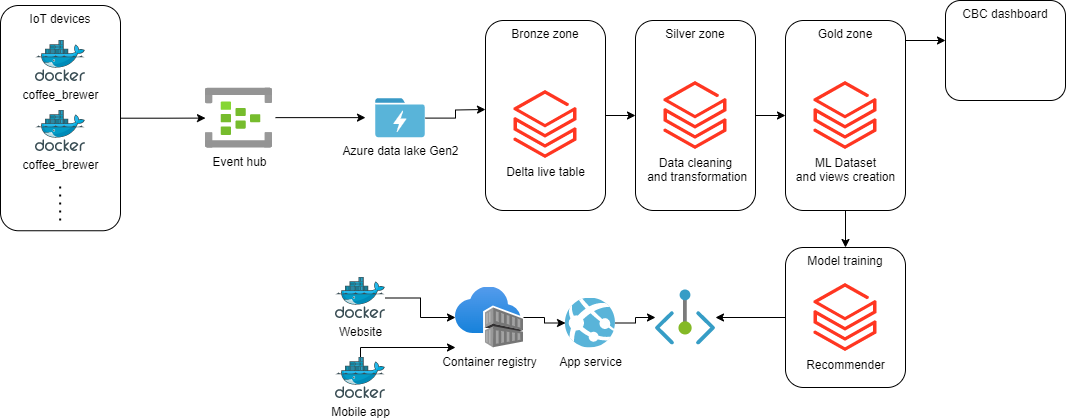

The diagram above was exported from draw.io. Its source (the exported page's mxGraphModel, read from the mxfile embedded in the PNG):
<mxGraphModel dx="1232" dy="1187" grid="1" gridSize="10" guides="1" tooltips="1" connect="1" arrows="1" fold="1" page="1" pageScale="1" pageWidth="1100" pageHeight="850" math="0" shadow="0">
  <root>
    <mxCell id="0" />
    <mxCell id="1" parent="0" />
    <mxCell id="n2WRkdX6mzo2HpQ9c0e5-32" value="" style="edgeStyle=orthogonalEdgeStyle;rounded=0;orthogonalLoop=1;jettySize=auto;html=1;" edge="1" parent="1" source="5aXA0WpUkCFesaCEF2Q--2" target="n2WRkdX6mzo2HpQ9c0e5-8">
      <mxGeometry relative="1" as="geometry" />
    </mxCell>
    <mxCell id="5aXA0WpUkCFesaCEF2Q--2" value="IoT devices" style="rounded=1;whiteSpace=wrap;html=1;verticalAlign=top;" parent="1" vertex="1">
      <mxGeometry x="25" y="15" width="120" height="225.25" as="geometry" />
    </mxCell>
    <mxCell id="5aXA0WpUkCFesaCEF2Q--1" value="coffee_brewer" style="image;sketch=0;aspect=fixed;html=1;points=[];align=center;fontSize=12;image=img/lib/mscae/Docker.svg;" parent="1" vertex="1">
      <mxGeometry x="60" y="50" width="50" height="41" as="geometry" />
    </mxCell>
    <mxCell id="5aXA0WpUkCFesaCEF2Q--4" value="coffee_brewer" style="image;sketch=0;aspect=fixed;html=1;points=[];align=center;fontSize=12;image=img/lib/mscae/Docker.svg;" parent="1" vertex="1">
      <mxGeometry x="60" y="120" width="50" height="41" as="geometry" />
    </mxCell>
    <mxCell id="5aXA0WpUkCFesaCEF2Q--6" value="" style="endArrow=none;dashed=1;html=1;dashPattern=1 3;strokeWidth=2;rounded=0;" parent="1" edge="1">
      <mxGeometry width="50" height="50" relative="1" as="geometry">
        <mxPoint x="84.66" y="230" as="sourcePoint" />
        <mxPoint x="84.66" y="190" as="targetPoint" />
      </mxGeometry>
    </mxCell>
    <mxCell id="n2WRkdX6mzo2HpQ9c0e5-5" value="" style="edgeStyle=orthogonalEdgeStyle;rounded=0;orthogonalLoop=1;jettySize=auto;html=1;entryX=0;entryY=0.5;entryDx=0;entryDy=0;" edge="1" parent="1" source="n2WRkdX6mzo2HpQ9c0e5-6" target="n2WRkdX6mzo2HpQ9c0e5-13">
      <mxGeometry relative="1" as="geometry" />
    </mxCell>
    <mxCell id="n2WRkdX6mzo2HpQ9c0e5-6" value="Bronze zone" style="rounded=1;whiteSpace=wrap;html=1;verticalAlign=top;" vertex="1" parent="1">
      <mxGeometry x="510" y="30" width="120" height="190" as="geometry" />
    </mxCell>
    <mxCell id="n2WRkdX6mzo2HpQ9c0e5-33" value="" style="edgeStyle=orthogonalEdgeStyle;rounded=0;orthogonalLoop=1;jettySize=auto;html=1;" edge="1" parent="1" source="n2WRkdX6mzo2HpQ9c0e5-7">
      <mxGeometry relative="1" as="geometry">
        <mxPoint x="510" y="119" as="targetPoint" />
      </mxGeometry>
    </mxCell>
    <mxCell id="n2WRkdX6mzo2HpQ9c0e5-7" value="Azure data lake Gen2" style="image;sketch=0;aspect=fixed;html=1;points=[];align=center;fontSize=12;image=img/lib/mscae/Data_Lake_Store.svg;" vertex="1" parent="1">
      <mxGeometry x="400" y="108.13" width="50" height="39" as="geometry" />
    </mxCell>
    <mxCell id="n2WRkdX6mzo2HpQ9c0e5-8" value="Event hub" style="image;aspect=fixed;html=1;points=[];align=center;fontSize=12;image=img/lib/azure2/analytics/Event_Hubs.svg;" vertex="1" parent="1">
      <mxGeometry x="230" y="97.63" width="67" height="60" as="geometry" />
    </mxCell>
    <mxCell id="n2WRkdX6mzo2HpQ9c0e5-9" value="Delta live table" style="image;aspect=fixed;html=1;points=[];align=center;fontSize=12;image=img/lib/azure2/analytics/Azure_Databricks.svg;" vertex="1" parent="1">
      <mxGeometry x="538.6" y="100" width="62.8" height="68" as="geometry" />
    </mxCell>
    <mxCell id="n2WRkdX6mzo2HpQ9c0e5-10" value="" style="endArrow=classic;html=1;rounded=0;" edge="1" parent="1">
      <mxGeometry width="50" height="50" relative="1" as="geometry">
        <mxPoint x="300" y="127.13" as="sourcePoint" />
        <mxPoint x="390" y="127.13" as="targetPoint" />
      </mxGeometry>
    </mxCell>
    <mxCell id="n2WRkdX6mzo2HpQ9c0e5-12" value="" style="edgeStyle=orthogonalEdgeStyle;rounded=0;orthogonalLoop=1;jettySize=auto;html=1;" edge="1" parent="1" source="n2WRkdX6mzo2HpQ9c0e5-13" target="n2WRkdX6mzo2HpQ9c0e5-17">
      <mxGeometry relative="1" as="geometry" />
    </mxCell>
    <mxCell id="n2WRkdX6mzo2HpQ9c0e5-13" value="Silver zone" style="rounded=1;whiteSpace=wrap;html=1;verticalAlign=top;" vertex="1" parent="1">
      <mxGeometry x="660" y="30" width="120" height="190" as="geometry" />
    </mxCell>
    <mxCell id="n2WRkdX6mzo2HpQ9c0e5-14" value="Data cleaning&lt;br&gt;&amp;nbsp;and transformation" style="image;aspect=fixed;html=1;points=[];align=center;fontSize=12;image=img/lib/azure2/analytics/Azure_Databricks.svg;" vertex="1" parent="1">
      <mxGeometry x="688.6" y="91" width="62.8" height="68" as="geometry" />
    </mxCell>
    <mxCell id="n2WRkdX6mzo2HpQ9c0e5-15" value="" style="edgeStyle=orthogonalEdgeStyle;rounded=0;orthogonalLoop=1;jettySize=auto;html=1;exitX=0.5;exitY=0;exitDx=0;exitDy=0;" edge="1" parent="1" source="n2WRkdX6mzo2HpQ9c0e5-17" target="n2WRkdX6mzo2HpQ9c0e5-19">
      <mxGeometry relative="1" as="geometry">
        <Array as="points">
          <mxPoint x="910" y="50" />
        </Array>
      </mxGeometry>
    </mxCell>
    <mxCell id="n2WRkdX6mzo2HpQ9c0e5-16" value="" style="edgeStyle=orthogonalEdgeStyle;rounded=0;orthogonalLoop=1;jettySize=auto;html=1;" edge="1" parent="1" source="n2WRkdX6mzo2HpQ9c0e5-17" target="n2WRkdX6mzo2HpQ9c0e5-27">
      <mxGeometry relative="1" as="geometry" />
    </mxCell>
    <mxCell id="n2WRkdX6mzo2HpQ9c0e5-17" value="Gold zone" style="rounded=1;whiteSpace=wrap;html=1;verticalAlign=top;" vertex="1" parent="1">
      <mxGeometry x="810" y="30" width="120" height="190" as="geometry" />
    </mxCell>
    <mxCell id="n2WRkdX6mzo2HpQ9c0e5-18" value="ML Dataset &lt;br&gt;and views creation" style="image;aspect=fixed;html=1;points=[];align=center;fontSize=12;image=img/lib/azure2/analytics/Azure_Databricks.svg;" vertex="1" parent="1">
      <mxGeometry x="838.6" y="91" width="62.8" height="68" as="geometry" />
    </mxCell>
    <mxCell id="n2WRkdX6mzo2HpQ9c0e5-19" value="CBC dashboard" style="rounded=1;whiteSpace=wrap;html=1;verticalAlign=top;" vertex="1" parent="1">
      <mxGeometry x="970" y="10" width="120" height="100" as="geometry" />
    </mxCell>
    <mxCell id="n2WRkdX6mzo2HpQ9c0e5-20" value="" style="edgeStyle=orthogonalEdgeStyle;rounded=0;orthogonalLoop=1;jettySize=auto;html=1;" edge="1" parent="1" source="n2WRkdX6mzo2HpQ9c0e5-21" target="n2WRkdX6mzo2HpQ9c0e5-31">
      <mxGeometry relative="1" as="geometry" />
    </mxCell>
    <mxCell id="n2WRkdX6mzo2HpQ9c0e5-21" value="Container registry" style="image;aspect=fixed;html=1;points=[];align=center;fontSize=12;image=img/lib/azure2/containers/Container_Registries.svg;" vertex="1" parent="1">
      <mxGeometry x="480" y="296.5" width="68" height="61" as="geometry" />
    </mxCell>
    <mxCell id="n2WRkdX6mzo2HpQ9c0e5-22" value="" style="edgeStyle=orthogonalEdgeStyle;rounded=0;orthogonalLoop=1;jettySize=auto;html=1;" edge="1" parent="1" source="n2WRkdX6mzo2HpQ9c0e5-23" target="n2WRkdX6mzo2HpQ9c0e5-21">
      <mxGeometry relative="1" as="geometry" />
    </mxCell>
    <mxCell id="n2WRkdX6mzo2HpQ9c0e5-23" value="Website" style="image;sketch=0;aspect=fixed;html=1;points=[];align=center;fontSize=12;image=img/lib/mscae/Docker.svg;" vertex="1" parent="1">
      <mxGeometry x="360" y="287" width="50" height="41" as="geometry" />
    </mxCell>
    <mxCell id="n2WRkdX6mzo2HpQ9c0e5-24" value="" style="edgeStyle=orthogonalEdgeStyle;rounded=0;orthogonalLoop=1;jettySize=auto;html=1;" edge="1" parent="1" source="n2WRkdX6mzo2HpQ9c0e5-25" target="n2WRkdX6mzo2HpQ9c0e5-21">
      <mxGeometry relative="1" as="geometry">
        <Array as="points">
          <mxPoint x="385" y="357" />
        </Array>
      </mxGeometry>
    </mxCell>
    <mxCell id="n2WRkdX6mzo2HpQ9c0e5-25" value="Mobile app" style="image;sketch=0;aspect=fixed;html=1;points=[];align=center;fontSize=12;image=img/lib/mscae/Docker.svg;" vertex="1" parent="1">
      <mxGeometry x="360" y="367" width="50" height="41" as="geometry" />
    </mxCell>
    <mxCell id="n2WRkdX6mzo2HpQ9c0e5-26" value="" style="edgeStyle=orthogonalEdgeStyle;rounded=0;orthogonalLoop=1;jettySize=auto;html=1;" edge="1" parent="1" source="n2WRkdX6mzo2HpQ9c0e5-27" target="n2WRkdX6mzo2HpQ9c0e5-29">
      <mxGeometry relative="1" as="geometry" />
    </mxCell>
    <mxCell id="n2WRkdX6mzo2HpQ9c0e5-27" value="Model training" style="rounded=1;whiteSpace=wrap;html=1;verticalAlign=top;" vertex="1" parent="1">
      <mxGeometry x="810" y="257" width="120" height="140" as="geometry" />
    </mxCell>
    <mxCell id="n2WRkdX6mzo2HpQ9c0e5-28" value="Recommender" style="image;aspect=fixed;html=1;points=[];align=center;fontSize=12;image=img/lib/azure2/analytics/Azure_Databricks.svg;" vertex="1" parent="1">
      <mxGeometry x="838.6" y="293" width="62.8" height="68" as="geometry" />
    </mxCell>
    <mxCell id="n2WRkdX6mzo2HpQ9c0e5-29" value="" style="image;aspect=fixed;html=1;points=[];align=center;fontSize=12;image=img/lib/azure2/networking/Private_Endpoint.svg;" vertex="1" parent="1">
      <mxGeometry x="680" y="299.5" width="60" height="55" as="geometry" />
    </mxCell>
    <mxCell id="n2WRkdX6mzo2HpQ9c0e5-30" value="" style="edgeStyle=orthogonalEdgeStyle;rounded=0;orthogonalLoop=1;jettySize=auto;html=1;" edge="1" parent="1" source="n2WRkdX6mzo2HpQ9c0e5-31" target="n2WRkdX6mzo2HpQ9c0e5-29">
      <mxGeometry relative="1" as="geometry" />
    </mxCell>
    <mxCell id="n2WRkdX6mzo2HpQ9c0e5-31" value="App service" style="image;sketch=0;aspect=fixed;html=1;points=[];align=center;fontSize=12;image=img/lib/mscae/App_Services.svg;" vertex="1" parent="1">
      <mxGeometry x="590" y="307.5" width="50" height="50" as="geometry" />
    </mxCell>
  </root>
</mxGraphModel>